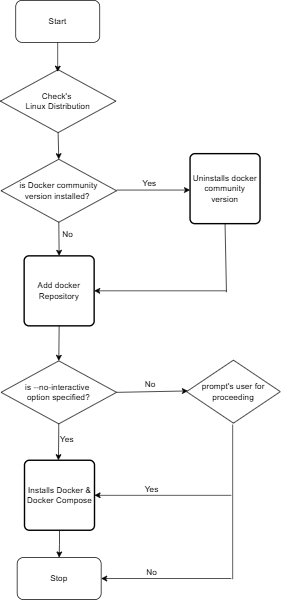

The diagram above was exported from draw.io. Its source (the exported page's mxGraphModel, read from the mxfile embedded in the PNG):
<mxGraphModel dx="867" dy="481" grid="1" gridSize="10" guides="1" tooltips="1" connect="1" arrows="1" fold="1" page="1" pageScale="1" pageWidth="850" pageHeight="1100" math="0" shadow="0">
  <root>
    <mxCell id="0" />
    <mxCell id="1" parent="0" />
    <mxCell id="uygeA9fne10quMPiPRDM-1" value="Start" style="rounded=1;whiteSpace=wrap;html=1;" vertex="1" parent="1">
      <mxGeometry x="362" y="123" width="120" height="60" as="geometry" />
    </mxCell>
    <mxCell id="uygeA9fne10quMPiPRDM-3" value="&lt;div&gt;&lt;span style=&quot;background-color: transparent; color: light-dark(rgb(0, 0, 0), rgb(255, 255, 255));&quot;&gt;is Docker community&lt;/span&gt;&lt;/div&gt;&lt;div&gt;version installed?&amp;nbsp;&lt;/div&gt;" style="rhombus;whiteSpace=wrap;html=1;" vertex="1" parent="1">
      <mxGeometry x="341" y="350" width="165" height="90" as="geometry" />
    </mxCell>
    <mxCell id="uygeA9fne10quMPiPRDM-4" value="&lt;div&gt;&lt;br&gt;&lt;/div&gt;Uninstalls docker community version&lt;div&gt;&lt;br&gt;&lt;/div&gt;" style="rounded=1;whiteSpace=wrap;html=1;absoluteArcSize=1;arcSize=14;strokeWidth=2;" vertex="1" parent="1">
      <mxGeometry x="611" y="342" width="100" height="100" as="geometry" />
    </mxCell>
    <mxCell id="uygeA9fne10quMPiPRDM-5" value="Add docker Repository" style="rounded=1;whiteSpace=wrap;html=1;absoluteArcSize=1;arcSize=14;strokeWidth=2;" vertex="1" parent="1">
      <mxGeometry x="374" y="488" width="100" height="100" as="geometry" />
    </mxCell>
    <mxCell id="uygeA9fne10quMPiPRDM-6" value="Check's&amp;nbsp;&lt;div&gt;Linux Distribution&lt;/div&gt;" style="rhombus;whiteSpace=wrap;html=1;" vertex="1" parent="1">
      <mxGeometry x="340" y="222" width="165" height="90" as="geometry" />
    </mxCell>
    <mxCell id="uygeA9fne10quMPiPRDM-7" value="" style="endArrow=classic;html=1;rounded=0;exitX=0.5;exitY=1;exitDx=0;exitDy=0;entryX=0.491;entryY=0.089;entryDx=0;entryDy=0;entryPerimeter=0;" edge="1" parent="1" source="uygeA9fne10quMPiPRDM-1">
      <mxGeometry width="50" height="50" relative="1" as="geometry">
        <mxPoint x="401" y="316" as="sourcePoint" />
        <mxPoint x="422.0150000000001" y="225.01" as="targetPoint" />
      </mxGeometry>
    </mxCell>
    <mxCell id="uygeA9fne10quMPiPRDM-8" value="" style="endArrow=classic;html=1;rounded=0;entryX=0.5;entryY=0;entryDx=0;entryDy=0;exitX=0.5;exitY=1;exitDx=0;exitDy=0;" edge="1" parent="1" source="uygeA9fne10quMPiPRDM-6" target="uygeA9fne10quMPiPRDM-3">
      <mxGeometry width="50" height="50" relative="1" as="geometry">
        <mxPoint x="403" y="300" as="sourcePoint" />
        <mxPoint x="453" y="250" as="targetPoint" />
      </mxGeometry>
    </mxCell>
    <mxCell id="uygeA9fne10quMPiPRDM-9" value="" style="endArrow=classic;html=1;rounded=0;entryX=0;entryY=0.5;entryDx=0;entryDy=0;exitX=1;exitY=0.5;exitDx=0;exitDy=0;" edge="1" parent="1">
      <mxGeometry width="50" height="50" relative="1" as="geometry">
        <mxPoint x="506" y="394" as="sourcePoint" />
        <mxPoint x="611" y="394" as="targetPoint" />
      </mxGeometry>
    </mxCell>
    <mxCell id="uygeA9fne10quMPiPRDM-10" value="" style="endArrow=classic;html=1;rounded=0;entryX=0.5;entryY=0;entryDx=0;entryDy=0;exitX=0.5;exitY=1;exitDx=0;exitDy=0;" edge="1" parent="1" source="uygeA9fne10quMPiPRDM-3" target="uygeA9fne10quMPiPRDM-5">
      <mxGeometry width="50" height="50" relative="1" as="geometry">
        <mxPoint x="401" y="580" as="sourcePoint" />
        <mxPoint x="451" y="530" as="targetPoint" />
      </mxGeometry>
    </mxCell>
    <mxCell id="uygeA9fne10quMPiPRDM-11" value="Yes" style="text;html=1;align=center;verticalAlign=middle;resizable=0;points=[];autosize=1;strokeColor=none;fillColor=none;" vertex="1" parent="1">
      <mxGeometry x="533" y="370" width="40" height="30" as="geometry" />
    </mxCell>
    <mxCell id="uygeA9fne10quMPiPRDM-12" value="No" style="text;html=1;align=center;verticalAlign=middle;resizable=0;points=[];autosize=1;strokeColor=none;fillColor=none;" vertex="1" parent="1">
      <mxGeometry x="416" y="443" width="40" height="30" as="geometry" />
    </mxCell>
    <mxCell id="uygeA9fne10quMPiPRDM-15" value="&lt;div&gt;&lt;span style=&quot;background-color: transparent; color: light-dark(rgb(0, 0, 0), rgb(255, 255, 255));&quot;&gt;is --no-interactive&amp;nbsp;&lt;/span&gt;&lt;/div&gt;&lt;div&gt;&lt;span style=&quot;background-color: transparent; color: light-dark(rgb(0, 0, 0), rgb(255, 255, 255));&quot;&gt;option specified?&lt;/span&gt;&lt;/div&gt;" style="rhombus;whiteSpace=wrap;html=1;" vertex="1" parent="1">
      <mxGeometry x="341" y="638" width="165" height="90" as="geometry" />
    </mxCell>
    <mxCell id="uygeA9fne10quMPiPRDM-16" value="" style="endArrow=classic;html=1;rounded=0;entryX=0.5;entryY=0;entryDx=0;entryDy=0;exitX=0.5;exitY=1;exitDx=0;exitDy=0;" edge="1" parent="1" source="uygeA9fne10quMPiPRDM-5">
      <mxGeometry width="50" height="50" relative="1" as="geometry">
        <mxPoint x="422.25" y="588" as="sourcePoint" />
        <mxPoint x="423.5" y="638" as="targetPoint" />
      </mxGeometry>
    </mxCell>
    <mxCell id="uygeA9fne10quMPiPRDM-34" value="" style="edgeStyle=orthogonalEdgeStyle;rounded=0;orthogonalLoop=1;jettySize=auto;html=1;" edge="1" parent="1" source="uygeA9fne10quMPiPRDM-17" target="uygeA9fne10quMPiPRDM-23">
      <mxGeometry relative="1" as="geometry" />
    </mxCell>
    <mxCell id="uygeA9fne10quMPiPRDM-17" value="Installs Docker &amp;amp; Docker Compose" style="rounded=1;whiteSpace=wrap;html=1;absoluteArcSize=1;arcSize=14;strokeWidth=2;" vertex="1" parent="1">
      <mxGeometry x="374.5" y="780" width="100" height="100" as="geometry" />
    </mxCell>
    <mxCell id="uygeA9fne10quMPiPRDM-18" value="" style="endArrow=classic;html=1;rounded=0;exitX=1;exitY=0.5;exitDx=0;exitDy=0;" edge="1" parent="1" source="uygeA9fne10quMPiPRDM-15">
      <mxGeometry width="50" height="50" relative="1" as="geometry">
        <mxPoint x="400" y="810" as="sourcePoint" />
        <mxPoint x="608" y="681" as="targetPoint" />
      </mxGeometry>
    </mxCell>
    <mxCell id="uygeA9fne10quMPiPRDM-19" value="" style="endArrow=classic;html=1;rounded=0;exitX=0.5;exitY=1;exitDx=0;exitDy=0;" edge="1" parent="1" source="uygeA9fne10quMPiPRDM-15">
      <mxGeometry width="50" height="50" relative="1" as="geometry">
        <mxPoint x="400" y="810" as="sourcePoint" />
        <mxPoint x="423" y="780" as="targetPoint" />
      </mxGeometry>
    </mxCell>
    <mxCell id="uygeA9fne10quMPiPRDM-21" value="" style="endArrow=none;html=1;rounded=0;entryX=0.5;entryY=1;entryDx=0;entryDy=0;" edge="1" parent="1">
      <mxGeometry width="50" height="50" relative="1" as="geometry">
        <mxPoint x="672" y="950" as="sourcePoint" />
        <mxPoint x="672" y="729" as="targetPoint" />
      </mxGeometry>
    </mxCell>
    <mxCell id="uygeA9fne10quMPiPRDM-23" value="Stop" style="rounded=1;whiteSpace=wrap;html=1;" vertex="1" parent="1">
      <mxGeometry x="364" y="919" width="120" height="60" as="geometry" />
    </mxCell>
    <mxCell id="uygeA9fne10quMPiPRDM-24" value="" style="endArrow=classic;html=1;rounded=0;entryX=1;entryY=0.5;entryDx=0;entryDy=0;" edge="1" parent="1" target="uygeA9fne10quMPiPRDM-17">
      <mxGeometry width="50" height="50" relative="1" as="geometry">
        <mxPoint x="670" y="830" as="sourcePoint" />
        <mxPoint x="450" y="960" as="targetPoint" />
      </mxGeometry>
    </mxCell>
    <mxCell id="uygeA9fne10quMPiPRDM-25" value="" style="endArrow=classic;html=1;rounded=0;entryX=1;entryY=0.5;entryDx=0;entryDy=0;" edge="1" parent="1" target="uygeA9fne10quMPiPRDM-23">
      <mxGeometry width="50" height="50" relative="1" as="geometry">
        <mxPoint x="670" y="949" as="sourcePoint" />
        <mxPoint x="449" y="939" as="targetPoint" />
      </mxGeometry>
    </mxCell>
    <mxCell id="uygeA9fne10quMPiPRDM-26" value="No" style="text;html=1;align=center;verticalAlign=middle;resizable=0;points=[];autosize=1;strokeColor=none;fillColor=none;" vertex="1" parent="1">
      <mxGeometry x="534" y="657" width="40" height="30" as="geometry" />
    </mxCell>
    <mxCell id="uygeA9fne10quMPiPRDM-27" value="Yes" style="text;html=1;align=center;verticalAlign=middle;resizable=0;points=[];autosize=1;strokeColor=none;fillColor=none;" vertex="1" parent="1">
      <mxGeometry x="415" y="735" width="40" height="30" as="geometry" />
    </mxCell>
    <mxCell id="uygeA9fne10quMPiPRDM-29" value="Yes" style="text;html=1;align=center;verticalAlign=middle;resizable=0;points=[];autosize=1;strokeColor=none;fillColor=none;" vertex="1" parent="1">
      <mxGeometry x="536" y="807" width="40" height="30" as="geometry" />
    </mxCell>
    <mxCell id="uygeA9fne10quMPiPRDM-30" value="No" style="text;html=1;align=center;verticalAlign=middle;resizable=0;points=[];autosize=1;strokeColor=none;fillColor=none;" vertex="1" parent="1">
      <mxGeometry x="536" y="925" width="40" height="30" as="geometry" />
    </mxCell>
    <mxCell id="uygeA9fne10quMPiPRDM-33" value="&lt;div&gt;prompt's user for proceeding&lt;/div&gt;" style="rhombus;whiteSpace=wrap;html=1;" vertex="1" parent="1">
      <mxGeometry x="606" y="637" width="134" height="90" as="geometry" />
    </mxCell>
    <mxCell id="uygeA9fne10quMPiPRDM-35" value="" style="endArrow=classic;html=1;rounded=0;entryX=1;entryY=0.5;entryDx=0;entryDy=0;" edge="1" parent="1" target="uygeA9fne10quMPiPRDM-5">
      <mxGeometry width="50" height="50" relative="1" as="geometry">
        <mxPoint x="663" y="538" as="sourcePoint" />
        <mxPoint x="513" y="560" as="targetPoint" />
      </mxGeometry>
    </mxCell>
    <mxCell id="uygeA9fne10quMPiPRDM-36" value="" style="endArrow=none;html=1;rounded=0;entryX=0.5;entryY=1;entryDx=0;entryDy=0;" edge="1" parent="1" target="uygeA9fne10quMPiPRDM-4">
      <mxGeometry width="50" height="50" relative="1" as="geometry">
        <mxPoint x="663" y="540" as="sourcePoint" />
        <mxPoint x="513" y="560" as="targetPoint" />
      </mxGeometry>
    </mxCell>
  </root>
</mxGraphModel>